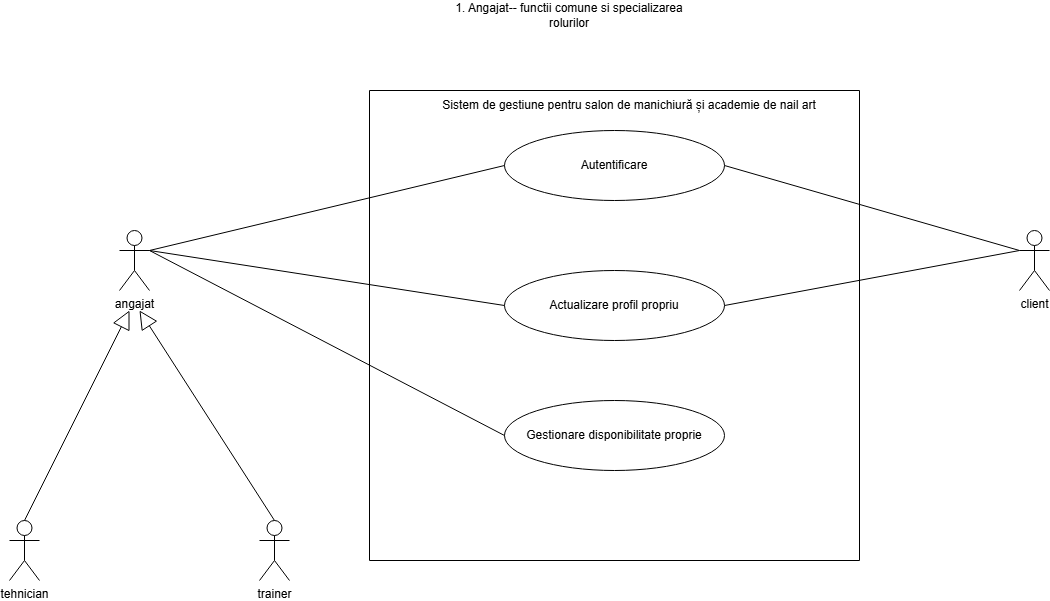

The diagram above was exported from draw.io. Its source (the exported page's mxGraphModel, read from the mxfile embedded in the PNG):
<mxGraphModel dx="1269" dy="562" grid="1" gridSize="10" guides="1" tooltips="1" connect="1" arrows="1" fold="1" page="1" pageScale="1" pageWidth="827" pageHeight="1169" math="0" shadow="0">
  <root>
    <mxCell id="0" />
    <mxCell id="1" parent="0" />
    <mxCell id="1GNB1Qa9LRdG02zhwqDA-2" parent="1" style="swimlane;startSize=0;" value="" vertex="1">
      <mxGeometry height="470" width="490" x="380" y="150" as="geometry" />
    </mxCell>
    <mxCell id="1GNB1Qa9LRdG02zhwqDA-51" parent="1GNB1Qa9LRdG02zhwqDA-2" style="ellipse;whiteSpace=wrap;html=1;" value="Autentificare" vertex="1">
      <mxGeometry height="70" width="220" x="135" y="40" as="geometry" />
    </mxCell>
    <mxCell id="1GNB1Qa9LRdG02zhwqDA-52" parent="1GNB1Qa9LRdG02zhwqDA-2" style="ellipse;whiteSpace=wrap;html=1;" value="Actualizare profil propriu" vertex="1">
      <mxGeometry height="70" width="220" x="135" y="180" as="geometry" />
    </mxCell>
    <mxCell id="1GNB1Qa9LRdG02zhwqDA-53" parent="1GNB1Qa9LRdG02zhwqDA-2" style="ellipse;whiteSpace=wrap;html=1;" value="Gestionare disponibilitate proprie" vertex="1">
      <mxGeometry height="70" width="220" x="135" y="310" as="geometry" />
    </mxCell>
    <mxCell id="0Y3bXoqVNu8xsIaHz74S-5" parent="1GNB1Qa9LRdG02zhwqDA-2" style="text;html=1;whiteSpace=wrap;strokeColor=none;fillColor=none;align=center;verticalAlign=middle;rounded=0;" value="Sistem de gestiune pentru salon de manichiură și academie de nail art" vertex="1">
      <mxGeometry height="30" width="400" x="60" as="geometry" />
    </mxCell>
    <mxCell id="1GNB1Qa9LRdG02zhwqDA-3" parent="1" style="text;html=1;whiteSpace=wrap;strokeColor=none;fillColor=none;align=center;verticalAlign=middle;rounded=0;" value="1. Angajat-- functii comune si specializarea rolurilor" vertex="1">
      <mxGeometry height="30" width="250" x="455" y="60" as="geometry" />
    </mxCell>
    <mxCell id="1GNB1Qa9LRdG02zhwqDA-46" parent="1" style="shape=umlActor;verticalLabelPosition=bottom;verticalAlign=top;html=1;labelPerimeter=1;" value="angajat" vertex="1">
      <mxGeometry height="60" width="30" x="130" y="290" as="geometry" />
    </mxCell>
    <mxCell id="1GNB1Qa9LRdG02zhwqDA-47" parent="1" style="shape=umlActor;verticalLabelPosition=bottom;verticalAlign=top;html=1;labelPerimeter=1;" value="trainer" vertex="1">
      <mxGeometry height="60" width="30" x="270" y="580" as="geometry" />
    </mxCell>
    <mxCell id="1GNB1Qa9LRdG02zhwqDA-48" parent="1" style="shape=umlActor;verticalLabelPosition=bottom;verticalAlign=top;html=1;labelPerimeter=1;" value="tehnician" vertex="1">
      <mxGeometry height="60" width="30" x="20" y="580" as="geometry" />
    </mxCell>
    <mxCell id="1GNB1Qa9LRdG02zhwqDA-49" edge="1" parent="1" source="1GNB1Qa9LRdG02zhwqDA-48" style="endArrow=block;endSize=16;endFill=0;html=1;rounded=0;defaultLabelBackgroundColor=page;exitX=0.5;exitY=0;exitDx=0;exitDy=0;exitPerimeter=0;" value="">
      <mxGeometry relative="1" width="160" x="0.9794" y="-133" as="geometry">
        <mxPoint y="1" as="offset" />
        <mxPoint x="480" y="530" as="sourcePoint" />
        <mxPoint x="140" y="370" as="targetPoint" />
      </mxGeometry>
    </mxCell>
    <mxCell id="1GNB1Qa9LRdG02zhwqDA-50" edge="1" parent="1" source="1GNB1Qa9LRdG02zhwqDA-47" style="endArrow=block;endSize=16;endFill=0;html=1;rounded=0;defaultLabelBackgroundColor=page;exitX=0.5;exitY=0;exitDx=0;exitDy=0;exitPerimeter=0;" value="">
      <mxGeometry relative="1" width="160" x="0.2539" y="-71" as="geometry">
        <mxPoint as="offset" />
        <mxPoint x="240" y="500" as="sourcePoint" />
        <mxPoint x="150" y="370" as="targetPoint" />
      </mxGeometry>
    </mxCell>
    <mxCell id="1GNB1Qa9LRdG02zhwqDA-54" edge="1" parent="1" source="1GNB1Qa9LRdG02zhwqDA-46" style="endArrow=none;html=1;rounded=0;defaultLabelBackgroundColor=page;exitX=1;exitY=0.3333333333333333;exitDx=0;exitDy=0;exitPerimeter=0;entryX=0;entryY=0.5;entryDx=0;entryDy=0;" target="1GNB1Qa9LRdG02zhwqDA-51" value="">
      <mxGeometry height="50" relative="1" width="50" as="geometry">
        <mxPoint x="500" y="460" as="sourcePoint" />
        <mxPoint x="550" y="410" as="targetPoint" />
      </mxGeometry>
    </mxCell>
    <mxCell id="1GNB1Qa9LRdG02zhwqDA-55" edge="1" parent="1" source="1GNB1Qa9LRdG02zhwqDA-46" style="endArrow=none;html=1;rounded=0;defaultLabelBackgroundColor=page;exitX=1;exitY=0.3333333333333333;exitDx=0;exitDy=0;exitPerimeter=0;entryX=0;entryY=0.5;entryDx=0;entryDy=0;" target="1GNB1Qa9LRdG02zhwqDA-52" value="">
      <mxGeometry height="50" relative="1" width="50" as="geometry">
        <mxPoint x="500" y="460" as="sourcePoint" />
        <mxPoint x="550" y="410" as="targetPoint" />
      </mxGeometry>
    </mxCell>
    <mxCell id="1GNB1Qa9LRdG02zhwqDA-56" edge="1" parent="1" source="1GNB1Qa9LRdG02zhwqDA-46" style="endArrow=none;html=1;rounded=0;defaultLabelBackgroundColor=page;exitX=1;exitY=0.3333333333333333;exitDx=0;exitDy=0;exitPerimeter=0;entryX=0;entryY=0.5;entryDx=0;entryDy=0;" target="1GNB1Qa9LRdG02zhwqDA-53" value="">
      <mxGeometry height="50" relative="1" width="50" as="geometry">
        <mxPoint x="500" y="460" as="sourcePoint" />
        <mxPoint x="550" y="410" as="targetPoint" />
      </mxGeometry>
    </mxCell>
    <mxCell id="0Y3bXoqVNu8xsIaHz74S-1" parent="1" style="shape=umlActor;verticalLabelPosition=bottom;verticalAlign=top;html=1;outlineConnect=0;labelPerimeter=1;" value="client" vertex="1">
      <mxGeometry height="60" width="30" x="1030" y="290" as="geometry" />
    </mxCell>
    <mxCell id="0Y3bXoqVNu8xsIaHz74S-3" edge="1" parent="1" source="0Y3bXoqVNu8xsIaHz74S-1" style="endArrow=none;html=1;rounded=0;defaultLabelBackgroundColor=page;entryX=1;entryY=0.5;entryDx=0;entryDy=0;exitX=0;exitY=0.3333333333333333;exitDx=0;exitDy=0;exitPerimeter=0;" target="1GNB1Qa9LRdG02zhwqDA-51" value="">
      <mxGeometry height="50" relative="1" width="50" as="geometry">
        <mxPoint x="660" y="480" as="sourcePoint" />
        <mxPoint x="710" y="430" as="targetPoint" />
      </mxGeometry>
    </mxCell>
    <mxCell id="0Y3bXoqVNu8xsIaHz74S-4" edge="1" parent="1" source="1GNB1Qa9LRdG02zhwqDA-52" style="endArrow=none;html=1;rounded=0;defaultLabelBackgroundColor=page;exitX=1;exitY=0.5;exitDx=0;exitDy=0;entryX=0;entryY=0.3333333333333333;entryDx=0;entryDy=0;entryPerimeter=0;" target="0Y3bXoqVNu8xsIaHz74S-1" value="">
      <mxGeometry height="50" relative="1" width="50" as="geometry">
        <mxPoint x="660" y="480" as="sourcePoint" />
        <mxPoint x="710" y="430" as="targetPoint" />
      </mxGeometry>
    </mxCell>
  </root>
</mxGraphModel>